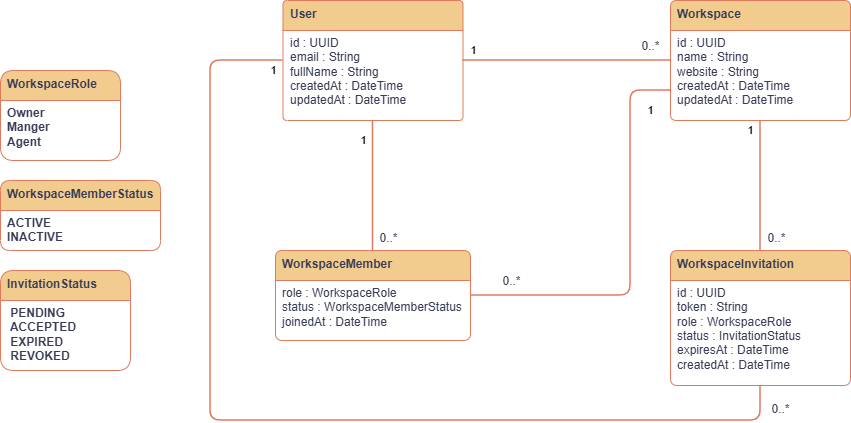

The diagram above was exported from draw.io. Its source (the exported page's mxGraphModel, read from the mxfile embedded in the PNG):
<mxGraphModel dx="1030" dy="674" grid="1" gridSize="10" guides="1" tooltips="1" connect="1" arrows="1" fold="1" page="1" pageScale="1" pageWidth="1200" pageHeight="850" math="0" shadow="0">
  <root>
    <mxCell id="0" />
    <mxCell id="1" parent="0" />
    <mxCell id="cls_user" parent="1" style="swimlane;fontStyle=0;childLayout=stackLayout;horizontal=1;startSize=30;horizontalStack=0;resizeParent=1;resizeParentMax=0;resizeLast=0;collapsible=0;marginBottom=0;html=1;align=left;spacingLeft=5;spacingRight=5;rounded=1;labelBackgroundColor=none;verticalAlign=top;arcSize=5;fillColor=#F2CC8F;strokeColor=#E07A5F;fontColor=#393C56;" value="&lt;b&gt;&lt;font&gt;User&lt;/font&gt;&lt;/b&gt;&lt;div&gt;&lt;font&gt;&lt;br&gt;&lt;/font&gt;&lt;/div&gt;&lt;div&gt;&lt;font&gt;id : UUID&lt;br&gt;email : String&lt;br&gt;fullName : String&lt;br&gt;createdAt : DateTime&lt;br&gt;updatedAt : DateTime&lt;/font&gt;&lt;/div&gt;" vertex="1">
      <mxGeometry height="120" width="180" x="322.5" y="120" as="geometry" />
    </mxCell>
    <mxCell id="cls_workspace" parent="1" style="swimlane;fontStyle=0;childLayout=stackLayout;horizontal=1;startSize=30;horizontalStack=0;resizeParent=1;resizeParentMax=0;resizeLast=0;collapsible=0;marginBottom=0;html=1;align=left;spacingLeft=5;spacingRight=5;rounded=1;labelBackgroundColor=none;verticalAlign=top;fillColor=#F2CC8F;strokeColor=#E07A5F;fontColor=#393C56;arcSize=7;" value="&lt;b&gt;Workspace&lt;/b&gt;&lt;div&gt;&lt;br&gt;&lt;/div&gt;&lt;div&gt;id : UUID&lt;br&gt;name : String&lt;br&gt;website : String&lt;br&gt;createdAt : DateTime&lt;br&gt;updatedAt : DateTime&lt;/div&gt;" vertex="1">
      <mxGeometry height="120" width="180" x="710" y="120" as="geometry" />
    </mxCell>
    <mxCell id="cls_member" parent="1" style="swimlane;fontStyle=0;childLayout=stackLayout;horizontal=1;startSize=30;horizontalStack=0;resizeParent=1;resizeParentMax=0;resizeLast=0;collapsible=0;marginBottom=0;html=1;align=left;spacingLeft=5;spacingRight=5;rounded=1;labelBackgroundColor=none;verticalAlign=top;fillColor=#F2CC8F;strokeColor=#E07A5F;fontColor=#393C56;arcSize=8;" value="&lt;b&gt;WorkspaceMember&lt;/b&gt;&lt;div&gt;&lt;br&gt;&lt;/div&gt;&lt;div&gt;role : WorkspaceRole&lt;br&gt;status : WorkspaceMemberStatus&lt;br&gt;joinedAt : DateTime&lt;/div&gt;" vertex="1">
      <mxGeometry height="90" width="195" x="315" y="370" as="geometry" />
    </mxCell>
    <mxCell id="cls_invitation" parent="1" style="swimlane;fontStyle=0;childLayout=stackLayout;horizontal=1;startSize=30;horizontalStack=0;resizeParent=1;resizeParentMax=0;resizeLast=0;collapsible=0;marginBottom=0;html=1;align=left;spacingLeft=5;spacingRight=5;rounded=1;labelBackgroundColor=none;verticalAlign=top;fillColor=#F2CC8F;strokeColor=#E07A5F;fontColor=#393C56;arcSize=8;" value="&lt;b&gt;WorkspaceInvitation&lt;/b&gt;&lt;div&gt;&lt;br&gt;&lt;/div&gt;&lt;div&gt;id : UUID&lt;br&gt;token : String&lt;br&gt;role : WorkspaceRole&lt;br&gt;status : InvitationStatus&lt;br&gt;expiresAt : DateTime&lt;br&gt;createdAt : DateTime&lt;/div&gt;" vertex="1">
      <mxGeometry height="135" width="180" x="710" y="370" as="geometry" />
    </mxCell>
    <mxCell id="rel_user_ws" edge="1" parent="1" source="cls_user" style="endArrow=none;endFill=0;html=1;strokeWidth=1.5;exitX=1;exitY=0.5;exitDx=0;exitDy=0;entryX=0;entryY=0.5;entryDx=0;entryDy=0;labelBackgroundColor=none;fontColor=default;strokeColor=#E07A5F;" target="cls_workspace" value="1">
      <mxGeometry height="50" relative="1" width="50" x="-0.9048" y="10" as="geometry">
        <mxPoint as="offset" />
      </mxGeometry>
    </mxCell>
    <mxCell id="rel_user_ws_label" connectable="0" parent="rel_user_ws" style="edgeLabel;html=1;align=center;verticalAlign=middle;resizable=0;points=[];fontSize=12;rounded=1;labelBackgroundColor=none;fontColor=#393C56;" value="0..*" vertex="1">
      <mxGeometry relative="1" x="0.8" y="15" as="geometry">
        <mxPoint as="offset" />
      </mxGeometry>
    </mxCell>
    <mxCell id="rel_user_member" edge="1" parent="1" source="cls_user" style="endArrow=none;endFill=0;html=1;strokeWidth=1.5;exitX=0.5;exitY=1;exitDx=0;exitDy=0;entryX=0.5;entryY=0;entryDx=0;entryDy=0;labelBackgroundColor=none;fontColor=default;strokeColor=#E07A5F;" target="cls_member" value="1">
      <mxGeometry height="50" relative="1" width="50" x="-0.6923" y="-10" as="geometry">
        <mxPoint as="offset" />
      </mxGeometry>
    </mxCell>
    <mxCell id="rel_user_member_label" connectable="0" parent="rel_user_member" style="edgeLabel;html=1;align=center;verticalAlign=middle;resizable=0;points=[];fontSize=12;rounded=1;labelBackgroundColor=none;fontColor=#393C56;" value="0..*" vertex="1">
      <mxGeometry relative="1" x="0.8" y="15" as="geometry">
        <mxPoint as="offset" />
      </mxGeometry>
    </mxCell>
    <mxCell id="rel_ws_member" edge="1" parent="1" source="cls_workspace" style="endArrow=none;endFill=0;html=1;strokeWidth=1.5;edgeStyle=orthogonalEdgeStyle;exitX=0;exitY=0.75;exitDx=0;exitDy=0;entryX=1;entryY=0.5;entryDx=0;entryDy=0;labelBackgroundColor=none;fontColor=default;strokeColor=#E07A5F;" target="cls_member" value="1">
      <mxGeometry height="50" relative="1" width="50" x="-0.7037" y="20" as="geometry">
        <mxPoint as="offset" />
        <Array as="points">
          <mxPoint x="670" y="210" />
          <mxPoint x="670" y="415" />
        </Array>
      </mxGeometry>
    </mxCell>
    <mxCell id="rel_ws_member_label" connectable="0" parent="rel_ws_member" style="edgeLabel;html=1;align=center;verticalAlign=middle;resizable=0;points=[];fontSize=12;rounded=1;labelBackgroundColor=none;fontColor=#393C56;" value="0..*" vertex="1">
      <mxGeometry relative="1" x="0.8" y="-15" as="geometry">
        <mxPoint as="offset" />
      </mxGeometry>
    </mxCell>
    <mxCell id="rel_ws_inv" edge="1" parent="1" source="cls_workspace" style="endArrow=none;endFill=0;html=1;strokeWidth=1.5;exitX=0.5;exitY=1;exitDx=0;exitDy=0;entryX=0.5;entryY=0;entryDx=0;entryDy=0;labelBackgroundColor=none;fontColor=default;strokeColor=#E07A5F;" target="cls_invitation" value="1">
      <mxGeometry height="50" relative="1" width="50" x="-0.8462" y="-10" as="geometry">
        <mxPoint as="offset" />
      </mxGeometry>
    </mxCell>
    <mxCell id="rel_ws_inv_label" connectable="0" parent="rel_ws_inv" style="edgeLabel;html=1;align=center;verticalAlign=middle;resizable=0;points=[];fontSize=12;rounded=1;labelBackgroundColor=none;fontColor=#393C56;" value="0..*" vertex="1">
      <mxGeometry relative="1" x="0.8" y="15" as="geometry">
        <mxPoint as="offset" />
      </mxGeometry>
    </mxCell>
    <mxCell id="rel_user_inv" edge="1" parent="1" source="cls_user" style="endArrow=none;endFill=0;html=1;strokeWidth=1.5;edgeStyle=orthogonalEdgeStyle;exitX=0;exitY=0.5;exitDx=0;exitDy=0;labelBackgroundColor=none;fontColor=default;entryX=0.5;entryY=1;entryDx=0;entryDy=0;strokeColor=#E07A5F;" target="cls_invitation" value="1">
      <mxGeometry height="50" relative="1" width="50" x="-0.9798" y="10" as="geometry">
        <mxPoint as="offset" />
        <Array as="points">
          <mxPoint x="250" y="180" />
          <mxPoint x="250" y="540" />
          <mxPoint x="800" y="540" />
        </Array>
        <mxPoint x="810" y="500" as="targetPoint" />
      </mxGeometry>
    </mxCell>
    <mxCell id="rel_user_inv_label" connectable="0" parent="rel_user_inv" style="edgeLabel;html=1;align=center;verticalAlign=middle;resizable=0;points=[];fontSize=12;rounded=1;labelBackgroundColor=none;fontColor=#393C56;" value="0..*" vertex="1">
      <mxGeometry relative="1" x="0.9" y="15" as="geometry">
        <mxPoint x="35" y="3" as="offset" />
      </mxGeometry>
    </mxCell>
    <mxCell id="iL2AtwMO8yN8VYxVfmAa-2" parent="1" style="swimlane;fontStyle=0;childLayout=stackLayout;horizontal=1;startSize=30;horizontalStack=0;resizeParent=1;resizeParentMax=0;resizeLast=0;collapsible=0;marginBottom=0;html=1;align=left;spacingLeft=5;spacingRight=5;rounded=1;labelBackgroundColor=none;verticalAlign=top;fillColor=#F2CC8F;strokeColor=#E07A5F;fontColor=#393C56;" value="&lt;div&gt;&lt;b&gt;WorkspaceRole&lt;/b&gt;&lt;/div&gt;&lt;div&gt;&lt;b&gt;&lt;br&gt;&lt;/b&gt;&lt;/div&gt;&lt;div&gt;&lt;b&gt;Owner&lt;br&gt;Manger&lt;br&gt;Agent&lt;/b&gt;&lt;/div&gt;" vertex="1">
      <mxGeometry height="90" width="120" x="40" y="190" as="geometry" />
    </mxCell>
    <mxCell id="iL2AtwMO8yN8VYxVfmAa-3" parent="1" style="swimlane;fontStyle=0;childLayout=stackLayout;horizontal=1;startSize=30;horizontalStack=0;resizeParent=1;resizeParentMax=0;resizeLast=0;collapsible=0;marginBottom=0;html=1;align=left;spacingLeft=5;spacingRight=5;rounded=1;labelBackgroundColor=none;verticalAlign=top;fillColor=#F2CC8F;strokeColor=#E07A5F;fontColor=#393C56;arcSize=11;" value="&lt;div&gt;&lt;b&gt;WorkspaceMemberStatus&lt;/b&gt;&lt;/div&gt;&lt;div&gt;&lt;br&gt;&lt;/div&gt;&lt;div&gt;&lt;span style=&quot;background-color: transparent;&quot;&gt;&lt;b&gt;ACTIVE&lt;/b&gt;&lt;/span&gt;&lt;/div&gt;&lt;div&gt;&lt;b&gt;INACTIVE&lt;/b&gt;&lt;br&gt;&lt;/div&gt;" vertex="1">
      <mxGeometry height="70" width="160" x="40" y="300" as="geometry" />
    </mxCell>
    <mxCell id="iL2AtwMO8yN8VYxVfmAa-4" parent="1" style="swimlane;fontStyle=0;childLayout=stackLayout;horizontal=1;startSize=30;horizontalStack=0;resizeParent=1;resizeParentMax=0;resizeLast=0;collapsible=0;marginBottom=0;html=1;align=left;spacingLeft=5;spacingRight=5;rounded=1;labelBackgroundColor=none;verticalAlign=top;fillColor=#F2CC8F;strokeColor=#E07A5F;fontColor=#393C56;" value="&lt;div&gt;&lt;b&gt;InvitationStatus&lt;/b&gt;&lt;/div&gt;&lt;div&gt;&lt;b&gt;&lt;br&gt;&lt;/b&gt;&lt;/div&gt;&lt;div&gt;&lt;div&gt;&lt;b&gt;&amp;nbsp;PENDING&lt;/b&gt;&lt;/div&gt;&lt;div&gt;&lt;b&gt;&amp;nbsp;ACCEPTED&lt;/b&gt;&lt;/div&gt;&lt;div&gt;&lt;b&gt;&amp;nbsp;EXPIRED&lt;/b&gt;&lt;/div&gt;&lt;div&gt;&lt;b&gt;&amp;nbsp;REVOKED&lt;/b&gt;&lt;/div&gt;&lt;/div&gt;" vertex="1">
      <mxGeometry height="100" width="130" x="40" y="390" as="geometry" />
    </mxCell>
  </root>
</mxGraphModel>